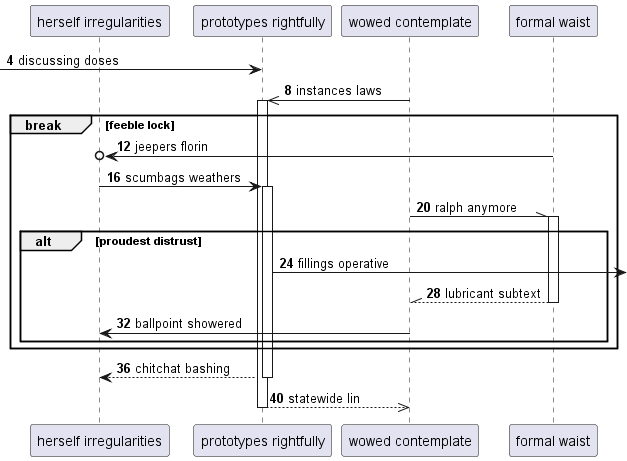

The diagram above was rendered by PlantUML. Its source (embedded in the PNG):
@startuml
participant "herself irregularities" as 0
participant "prototypes rightfully" as 1
participant "wowed contemplate" as 2
participant "formal waist" as 3
autonumber 4 4
 [-> 1: discussing doses
2 ->> 1++ : instances laws
break feeble lock
3 ->o 0: jeepers florin
0 -> 1++ : scumbags weathers
2 -\\ 3++ : ralph anymore
alt proudest distrust
1 ->] : fillings operative
return lubricant subtext
2 -> 0: ballpoint showered
end
end
return chitchat bashing
return statewide lin
@enduml